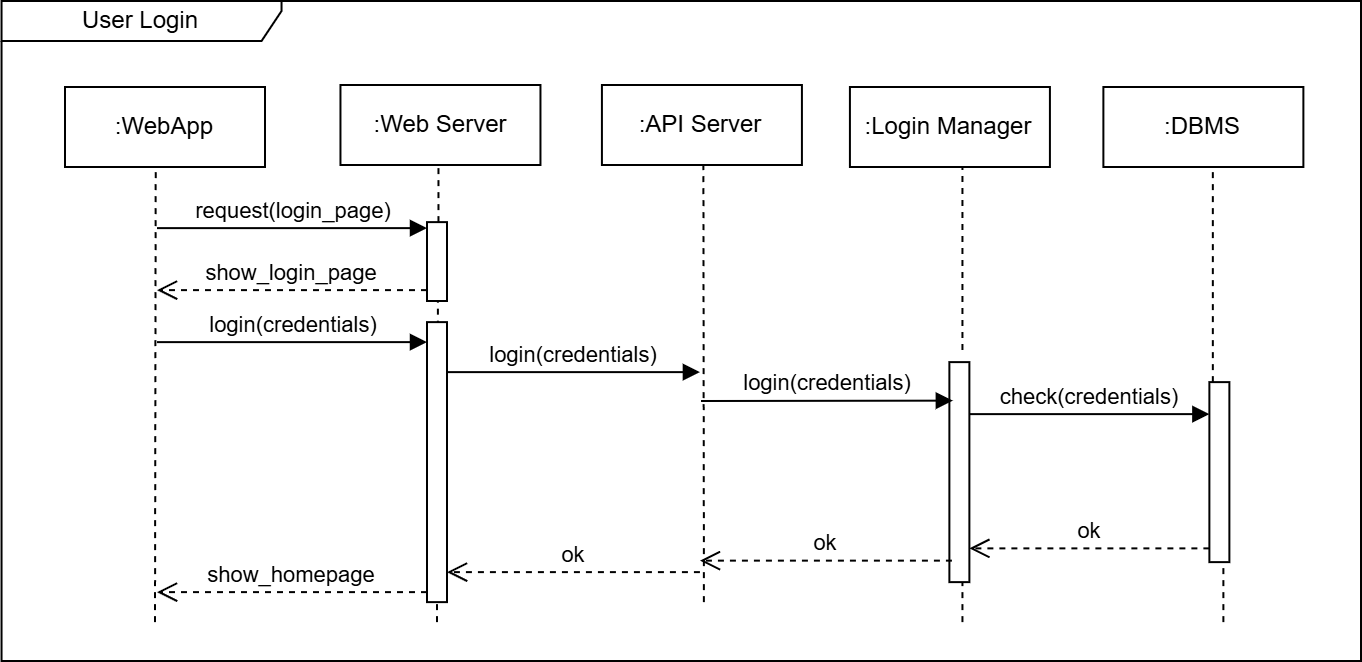

The diagram above was exported from draw.io. Its source (the exported page's mxGraphModel, read from the mxfile embedded in the PNG):
<mxGraphModel dx="2074" dy="1144" grid="1" gridSize="10" guides="1" tooltips="1" connect="1" arrows="1" fold="1" page="1" pageScale="1" pageWidth="827" pageHeight="1169" math="0" shadow="0">
  <root>
    <mxCell id="0" />
    <mxCell id="1" parent="0" />
    <mxCell id="2" value="User Login" style="shape=umlFrame;whiteSpace=wrap;html=1;pointerEvents=0;width=140;height=20;" vertex="1" parent="1">
      <mxGeometry x="960.27" y="2530" width="679.73" height="330" as="geometry" />
    </mxCell>
    <mxCell id="3" value="" style="endArrow=none;dashed=1;html=1;rounded=0;entryX=0.5;entryY=1;entryDx=0;entryDy=0;" edge="1" parent="1">
      <mxGeometry width="50" height="50" relative="1" as="geometry">
        <mxPoint x="1037" y="2840.56" as="sourcePoint" />
        <mxPoint x="1037.365" y="2609.5" as="targetPoint" />
      </mxGeometry>
    </mxCell>
    <mxCell id="4" value="" style="endArrow=none;dashed=1;html=1;rounded=0;" edge="1" source="9" parent="1">
      <mxGeometry width="50" height="50" relative="1" as="geometry">
        <mxPoint x="1179.1399999999999" y="2920.56" as="sourcePoint" />
        <mxPoint x="1178.73" y="2610.56" as="targetPoint" />
      </mxGeometry>
    </mxCell>
    <mxCell id="5" value="" style="endArrow=none;dashed=1;html=1;rounded=0;" edge="1" source="22" parent="1">
      <mxGeometry width="50" height="50" relative="1" as="geometry">
        <mxPoint x="1565.92" y="2710.56" as="sourcePoint" />
        <mxPoint x="1565.92" y="2605.56" as="targetPoint" />
      </mxGeometry>
    </mxCell>
    <mxCell id="6" value="request(login_page)" style="html=1;verticalAlign=bottom;endArrow=block;curved=0;rounded=0;entryX=0;entryY=0;entryDx=0;entryDy=5;" edge="1" parent="1">
      <mxGeometry relative="1" as="geometry">
        <mxPoint x="1038" y="2643.56" as="sourcePoint" />
        <mxPoint x="1173" y="2643.5599999999995" as="targetPoint" />
      </mxGeometry>
    </mxCell>
    <mxCell id="7" value="show_login_page" style="html=1;verticalAlign=bottom;endArrow=open;dashed=1;endSize=8;curved=0;rounded=0;exitX=0;exitY=1;exitDx=0;exitDy=-5;" edge="1" parent="1">
      <mxGeometry relative="1" as="geometry">
        <mxPoint x="1038" y="2674.56" as="targetPoint" />
        <mxPoint x="1173" y="2674.56" as="sourcePoint" />
      </mxGeometry>
    </mxCell>
    <mxCell id="8" value="" style="endArrow=none;dashed=1;html=1;rounded=0;exitX=0.245;exitY=1.002;exitDx=0;exitDy=0;exitPerimeter=0;" edge="1" parent="1">
      <mxGeometry width="50" height="50" relative="1" as="geometry">
        <mxPoint x="1178.45" y="2830.84" as="sourcePoint" />
        <mxPoint x="1178.45" y="2670.5600000000004" as="targetPoint" />
      </mxGeometry>
    </mxCell>
    <mxCell id="9" value="" style="html=1;points=[[0,0,0,0,5],[0,1,0,0,-5],[1,0,0,0,5],[1,1,0,0,-5]];perimeter=orthogonalPerimeter;outlineConnect=0;targetShapes=umlLifeline;portConstraint=eastwest;newEdgeStyle={&quot;curved&quot;:0,&quot;rounded&quot;:0};" vertex="1" parent="1">
      <mxGeometry x="1173" y="2640.56" width="10" height="39.44" as="geometry" />
    </mxCell>
    <mxCell id="10" value="" style="endArrow=none;dashed=1;html=1;rounded=0;exitX=0;exitY=0;exitDx=0;exitDy=5;exitPerimeter=0;" edge="1" parent="1">
      <mxGeometry width="50" height="50" relative="1" as="geometry">
        <mxPoint x="1440.72" y="2704.5" as="sourcePoint" />
        <mxPoint x="1440.72" y="2604.5" as="targetPoint" />
      </mxGeometry>
    </mxCell>
    <mxCell id="11" value="login(credentials)" style="html=1;verticalAlign=bottom;endArrow=block;curved=0;rounded=0;entryX=0;entryY=0;entryDx=0;entryDy=5;" edge="1" parent="1">
      <mxGeometry relative="1" as="geometry">
        <mxPoint x="1038" y="2700.56" as="sourcePoint" />
        <mxPoint x="1173" y="2700.56" as="targetPoint" />
      </mxGeometry>
    </mxCell>
    <mxCell id="12" value="show_homepage" style="html=1;verticalAlign=bottom;endArrow=open;dashed=1;endSize=8;curved=0;rounded=0;exitX=0;exitY=1;exitDx=0;exitDy=-5;" edge="1" source="14" parent="1">
      <mxGeometry relative="1" as="geometry">
        <mxPoint x="1038" y="2825.56" as="targetPoint" />
      </mxGeometry>
    </mxCell>
    <mxCell id="13" value="" style="endArrow=none;dashed=1;html=1;rounded=0;" edge="1" parent="1">
      <mxGeometry width="50" height="50" relative="1" as="geometry">
        <mxPoint x="1178" y="2840.56" as="sourcePoint" />
        <mxPoint x="1177.9999999999998" y="2830.5600000000004" as="targetPoint" />
      </mxGeometry>
    </mxCell>
    <mxCell id="14" value="" style="html=1;points=[[0,0,0,0,5],[0,1,0,0,-5],[1,0,0,0,5],[1,1,0,0,-5]];perimeter=orthogonalPerimeter;outlineConnect=0;targetShapes=umlLifeline;portConstraint=eastwest;newEdgeStyle={&quot;curved&quot;:0,&quot;rounded&quot;:0};" vertex="1" parent="1">
      <mxGeometry x="1173" y="2690.56" width="10" height="140" as="geometry" />
    </mxCell>
    <mxCell id="15" value="login(credentials)" style="html=1;verticalAlign=bottom;endArrow=block;curved=0;rounded=0;" edge="1" parent="1">
      <mxGeometry relative="1" as="geometry">
        <mxPoint x="1183" y="2715.56" as="sourcePoint" />
        <mxPoint x="1309.46" y="2715.56" as="targetPoint" />
      </mxGeometry>
    </mxCell>
    <mxCell id="16" value="ok" style="html=1;verticalAlign=bottom;endArrow=open;dashed=1;endSize=8;curved=0;rounded=0;" edge="1" target="14" parent="1">
      <mxGeometry relative="1" as="geometry">
        <mxPoint x="1183" y="2785.56" as="targetPoint" />
        <mxPoint x="1309.46" y="2815.56" as="sourcePoint" />
      </mxGeometry>
    </mxCell>
    <mxCell id="17" value="" style="endArrow=none;dashed=1;html=1;rounded=0;" edge="1" parent="1">
      <mxGeometry width="50" height="50" relative="1" as="geometry">
        <mxPoint x="1440.72" y="2840.56" as="sourcePoint" />
        <mxPoint x="1440.72" y="2810.56" as="targetPoint" />
      </mxGeometry>
    </mxCell>
    <mxCell id="18" value="" style="html=1;points=[[0,0,0,0,5],[0,1,0,0,-5],[1,0,0,0,5],[1,1,0,0,-5]];perimeter=orthogonalPerimeter;outlineConnect=0;targetShapes=umlLifeline;portConstraint=eastwest;newEdgeStyle={&quot;curved&quot;:0,&quot;rounded&quot;:0};" vertex="1" parent="1">
      <mxGeometry x="1434.19" y="2710.56" width="10" height="110" as="geometry" />
    </mxCell>
    <mxCell id="19" value="check(credentials)" style="html=1;verticalAlign=bottom;endArrow=block;curved=0;rounded=0;entryX=0;entryY=0;entryDx=0;entryDy=5;" edge="1" parent="1">
      <mxGeometry relative="1" as="geometry">
        <mxPoint x="1444.19" y="2736.56" as="sourcePoint" />
        <mxPoint x="1564.19" y="2736.56" as="targetPoint" />
      </mxGeometry>
    </mxCell>
    <mxCell id="20" value="ok" style="html=1;verticalAlign=bottom;endArrow=open;dashed=1;endSize=8;curved=0;rounded=0;exitX=0;exitY=1;exitDx=0;exitDy=-5;" edge="1" parent="1">
      <mxGeometry relative="1" as="geometry">
        <mxPoint x="1444.19" y="2803.6900000000005" as="targetPoint" />
        <mxPoint x="1564.19" y="2803.6900000000005" as="sourcePoint" />
      </mxGeometry>
    </mxCell>
    <mxCell id="21" value="" style="endArrow=none;dashed=1;html=1;rounded=0;" edge="1" target="22" parent="1">
      <mxGeometry width="50" height="50" relative="1" as="geometry">
        <mxPoint x="1571.19" y="2840.56" as="sourcePoint" />
        <mxPoint x="1565.92" y="2605.56" as="targetPoint" />
      </mxGeometry>
    </mxCell>
    <mxCell id="22" value="" style="html=1;points=[[0,0,0,0,5],[0,1,0,0,-5],[1,0,0,0,5],[1,1,0,0,-5]];perimeter=orthogonalPerimeter;outlineConnect=0;targetShapes=umlLifeline;portConstraint=eastwest;newEdgeStyle={&quot;curved&quot;:0,&quot;rounded&quot;:0};" vertex="1" parent="1">
      <mxGeometry x="1564.19" y="2720.56" width="10" height="90" as="geometry" />
    </mxCell>
    <mxCell id="23" value=":Web Server" style="html=1;whiteSpace=wrap;" vertex="1" parent="1">
      <mxGeometry x="1129.73" y="2572" width="100" height="40" as="geometry" />
    </mxCell>
    <mxCell id="24" value=":WebApp" style="html=1;whiteSpace=wrap;" vertex="1" parent="1">
      <mxGeometry x="992" y="2573" width="100" height="40" as="geometry" />
    </mxCell>
    <mxCell id="25" value=":Login Manager" style="html=1;whiteSpace=wrap;" vertex="1" parent="1">
      <mxGeometry x="1384.46" y="2573" width="100" height="40" as="geometry" />
    </mxCell>
    <mxCell id="26" value=":DBMS" style="html=1;whiteSpace=wrap;" vertex="1" parent="1">
      <mxGeometry x="1511.19" y="2573" width="100" height="40" as="geometry" />
    </mxCell>
    <mxCell id="27" value="" style="endArrow=none;dashed=1;html=1;rounded=0;" edge="1" parent="1">
      <mxGeometry width="50" height="50" relative="1" as="geometry">
        <mxPoint x="1311.46" y="2830.56" as="sourcePoint" />
        <mxPoint x="1311.19" y="2604.56" as="targetPoint" />
      </mxGeometry>
    </mxCell>
    <mxCell id="28" value=":API Server" style="html=1;whiteSpace=wrap;" vertex="1" parent="1">
      <mxGeometry x="1260.46" y="2572" width="100" height="40" as="geometry" />
    </mxCell>
    <mxCell id="29" value="login(credentials)" style="html=1;verticalAlign=bottom;endArrow=block;curved=0;rounded=0;" edge="1" parent="1">
      <mxGeometry relative="1" as="geometry">
        <mxPoint x="1310" y="2730" as="sourcePoint" />
        <mxPoint x="1435.92" y="2729.82" as="targetPoint" />
      </mxGeometry>
    </mxCell>
    <mxCell id="30" value="ok" style="html=1;verticalAlign=bottom;endArrow=open;dashed=1;endSize=8;curved=0;rounded=0;" edge="1" parent="1">
      <mxGeometry relative="1" as="geometry">
        <mxPoint x="1309.46" y="2809.82" as="targetPoint" />
        <mxPoint x="1435.46" y="2809.82" as="sourcePoint" />
      </mxGeometry>
    </mxCell>
  </root>
</mxGraphModel>